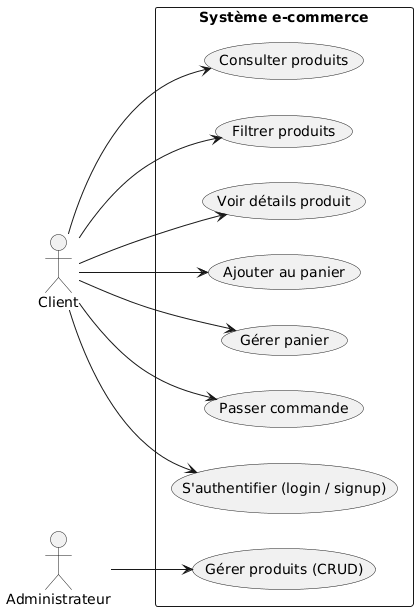

The diagram above was rendered by PlantUML. Its source (embedded in the PNG):
@startuml
left to right direction

actor Client
actor Administrateur

rectangle "Système e-commerce" {
    usecase "Consulter produits" as UC1
    usecase "Filtrer produits" as UC2
    usecase "Voir détails produit" as UC3
    usecase "Ajouter au panier" as UC4
    usecase "Gérer panier" as UC5
    usecase "Passer commande" as UC6
    usecase "S'authentifier (login / signup)" as UC7
    
    usecase "Gérer produits (CRUD)" as UC8
}

Client --> UC1
Client --> UC2
Client --> UC3
Client --> UC4
Client --> UC5
Client --> UC6
Client --> UC7

Administrateur --> UC8
@enduml